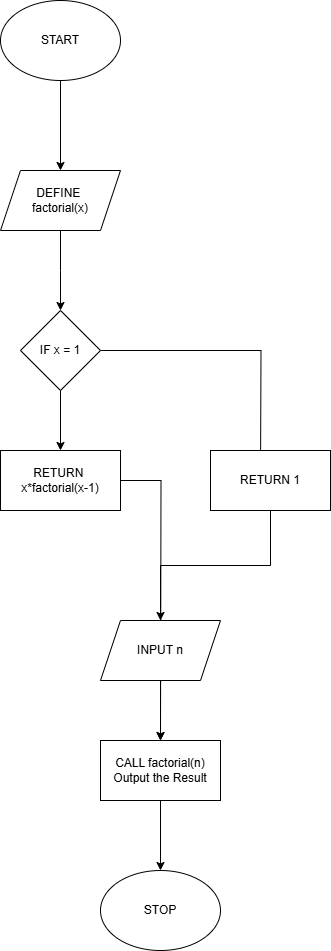

The diagram above was exported from draw.io. Its source (the exported page's mxGraphModel, read from the mxfile embedded in the PNG):
<mxGraphModel dx="1050" dy="609" grid="1" gridSize="10" guides="1" tooltips="1" connect="1" arrows="1" fold="1" page="1" pageScale="1" pageWidth="850" pageHeight="1100" math="0" shadow="0">
  <root>
    <mxCell id="0" />
    <mxCell id="1" parent="0" />
    <mxCell id="BKcNNk5z-PfhZv-m6p8j-3" value="" style="edgeStyle=orthogonalEdgeStyle;rounded=0;orthogonalLoop=1;jettySize=auto;html=1;" edge="1" parent="1" source="BKcNNk5z-PfhZv-m6p8j-1" target="BKcNNk5z-PfhZv-m6p8j-2">
      <mxGeometry relative="1" as="geometry" />
    </mxCell>
    <mxCell id="BKcNNk5z-PfhZv-m6p8j-1" value="START" style="ellipse;whiteSpace=wrap;html=1;" vertex="1" parent="1">
      <mxGeometry x="340" y="20" width="120" height="80" as="geometry" />
    </mxCell>
    <mxCell id="BKcNNk5z-PfhZv-m6p8j-5" value="" style="edgeStyle=orthogonalEdgeStyle;rounded=0;orthogonalLoop=1;jettySize=auto;html=1;" edge="1" parent="1" source="BKcNNk5z-PfhZv-m6p8j-2">
      <mxGeometry relative="1" as="geometry">
        <mxPoint x="400" y="330" as="targetPoint" />
      </mxGeometry>
    </mxCell>
    <mxCell id="BKcNNk5z-PfhZv-m6p8j-2" value="DEFINE&amp;nbsp;&lt;div&gt;factorial(x)&lt;/div&gt;" style="shape=parallelogram;perimeter=parallelogramPerimeter;whiteSpace=wrap;html=1;fixedSize=1;" vertex="1" parent="1">
      <mxGeometry x="340" y="190" width="120" height="60" as="geometry" />
    </mxCell>
    <mxCell id="BKcNNk5z-PfhZv-m6p8j-9" value="" style="edgeStyle=orthogonalEdgeStyle;rounded=0;orthogonalLoop=1;jettySize=auto;html=1;" edge="1" parent="1" target="BKcNNk5z-PfhZv-m6p8j-8">
      <mxGeometry relative="1" as="geometry">
        <mxPoint x="400" y="390" as="sourcePoint" />
      </mxGeometry>
    </mxCell>
    <mxCell id="BKcNNk5z-PfhZv-m6p8j-11" value="" style="edgeStyle=orthogonalEdgeStyle;rounded=0;orthogonalLoop=1;jettySize=auto;html=1;" edge="1" parent="1" source="BKcNNk5z-PfhZv-m6p8j-8" target="BKcNNk5z-PfhZv-m6p8j-10">
      <mxGeometry relative="1" as="geometry" />
    </mxCell>
    <mxCell id="BKcNNk5z-PfhZv-m6p8j-13" value="" style="edgeStyle=orthogonalEdgeStyle;rounded=0;orthogonalLoop=1;jettySize=auto;html=1;" edge="1" parent="1" source="BKcNNk5z-PfhZv-m6p8j-8">
      <mxGeometry relative="1" as="geometry">
        <mxPoint x="600" y="500" as="targetPoint" />
      </mxGeometry>
    </mxCell>
    <mxCell id="BKcNNk5z-PfhZv-m6p8j-8" value="IF x = 1" style="rhombus;whiteSpace=wrap;html=1;" vertex="1" parent="1">
      <mxGeometry x="360" y="330" width="80" height="80" as="geometry" />
    </mxCell>
    <mxCell id="BKcNNk5z-PfhZv-m6p8j-22" value="" style="edgeStyle=orthogonalEdgeStyle;rounded=0;orthogonalLoop=1;jettySize=auto;html=1;" edge="1" parent="1" source="BKcNNk5z-PfhZv-m6p8j-10">
      <mxGeometry relative="1" as="geometry">
        <mxPoint x="500" y="760" as="targetPoint" />
      </mxGeometry>
    </mxCell>
    <mxCell id="BKcNNk5z-PfhZv-m6p8j-10" value="RETURN&amp;nbsp;&lt;div&gt;x*factorial(x-1)&lt;/div&gt;" style="whiteSpace=wrap;html=1;" vertex="1" parent="1">
      <mxGeometry x="340" y="470" width="120" height="60" as="geometry" />
    </mxCell>
    <mxCell id="BKcNNk5z-PfhZv-m6p8j-18" value="" style="edgeStyle=orthogonalEdgeStyle;rounded=0;orthogonalLoop=1;jettySize=auto;html=1;entryX=0.5;entryY=0;entryDx=0;entryDy=0;" edge="1" parent="1" source="BKcNNk5z-PfhZv-m6p8j-15" target="BKcNNk5z-PfhZv-m6p8j-23">
      <mxGeometry relative="1" as="geometry">
        <mxPoint x="500" y="760" as="targetPoint" />
      </mxGeometry>
    </mxCell>
    <mxCell id="BKcNNk5z-PfhZv-m6p8j-15" value="RETURN 1" style="whiteSpace=wrap;html=1;" vertex="1" parent="1">
      <mxGeometry x="550" y="470" width="120" height="60" as="geometry" />
    </mxCell>
    <mxCell id="BKcNNk5z-PfhZv-m6p8j-25" value="" style="edgeStyle=orthogonalEdgeStyle;rounded=0;orthogonalLoop=1;jettySize=auto;html=1;" edge="1" parent="1" source="BKcNNk5z-PfhZv-m6p8j-23" target="BKcNNk5z-PfhZv-m6p8j-24">
      <mxGeometry relative="1" as="geometry" />
    </mxCell>
    <mxCell id="BKcNNk5z-PfhZv-m6p8j-23" value="INPUT n" style="shape=parallelogram;perimeter=parallelogramPerimeter;whiteSpace=wrap;html=1;fixedSize=1;" vertex="1" parent="1">
      <mxGeometry x="440" y="640" width="120" height="60" as="geometry" />
    </mxCell>
    <mxCell id="BKcNNk5z-PfhZv-m6p8j-27" value="" style="edgeStyle=orthogonalEdgeStyle;rounded=0;orthogonalLoop=1;jettySize=auto;html=1;" edge="1" parent="1" source="BKcNNk5z-PfhZv-m6p8j-24" target="BKcNNk5z-PfhZv-m6p8j-26">
      <mxGeometry relative="1" as="geometry" />
    </mxCell>
    <mxCell id="BKcNNk5z-PfhZv-m6p8j-24" value="CALL factorial(n)&lt;div&gt;Output the Result&lt;/div&gt;" style="whiteSpace=wrap;html=1;" vertex="1" parent="1">
      <mxGeometry x="440" y="760" width="120" height="60" as="geometry" />
    </mxCell>
    <mxCell id="BKcNNk5z-PfhZv-m6p8j-26" value="STOP" style="ellipse;whiteSpace=wrap;html=1;" vertex="1" parent="1">
      <mxGeometry x="440" y="890" width="120" height="80" as="geometry" />
    </mxCell>
  </root>
</mxGraphModel>